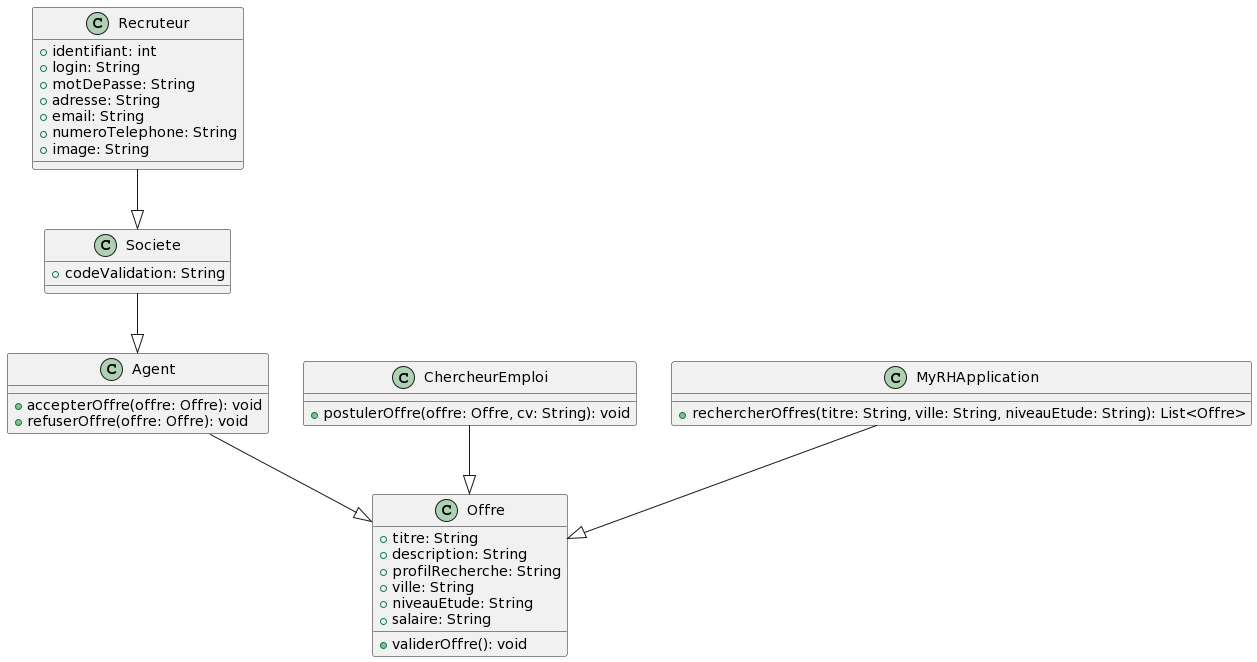

The diagram above was rendered by PlantUML. Its source (embedded in the PNG):
@startuml
!define RECTANGLE class
!define ABSTRACT_CLASS abstract class
!define INTERFACE interface
!define ENTITY class

RECTANGLE Recruteur {
  +identifiant: int
  +login: String
  +motDePasse: String
  +adresse: String
  +email: String
  +numeroTelephone: String
  +image: String
}

RECTANGLE Societe {
  +codeValidation: String
}

RECTANGLE Agent {
  +accepterOffre(offre: Offre): void
  +refuserOffre(offre: Offre): void
}

RECTANGLE Offre {
  +titre: String
  +description: String
  +profilRecherche: String
  +ville: String
  +niveauEtude: String
  +salaire: String
  +validerOffre(): void
}

RECTANGLE ChercheurEmploi {
  +postulerOffre(offre: Offre, cv: String): void
}

RECTANGLE MyRHApplication {
  +rechercherOffres(titre: String, ville: String, niveauEtude: String): List<Offre>
}

Recruteur --|> Societe
Societe --|> Agent
Agent --|> Offre
ChercheurEmploi --|> Offre
MyRHApplication --|> Offre
@enduml